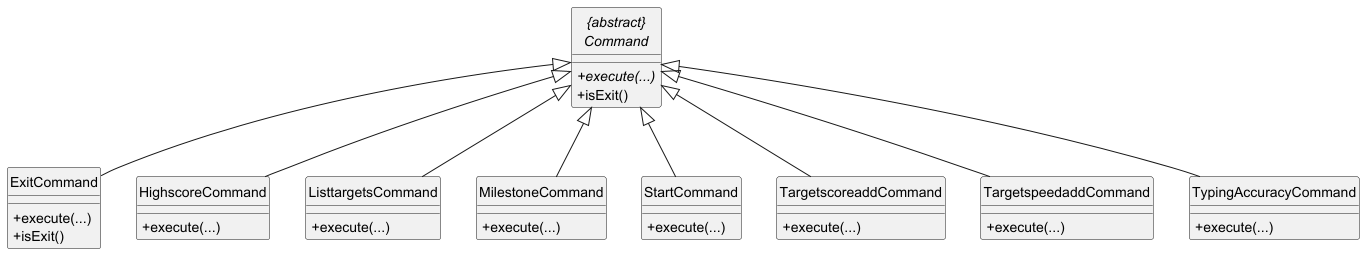

The diagram above was rendered by PlantUML. Its source (embedded in the PNG):
@startuml

hide circle
skinparam classAttributeIconSize 0

abstract "{abstract}\nCommand" {

    {abstract} +execute(...)
    +isExit()
    }

    class ExitCommand {
    +execute(...)
    +isExit()
    }
    class HighscoreCommand {
    +execute(...)
    }
    class ListtargetsCommand {
    +execute(...)
    }
    class MilestoneCommand {
    +execute(...)
    }
    class StartCommand {
    +execute(...)
    }
    class TargetscoreaddCommand {
    +execute(...)
    }
    class TargetspeedaddCommand {
    +execute(...)
    }
    class TypingAccuracyCommand {
    +execute(...)
    }

    "{abstract}\nCommand" <|-- ExitCommand
    "{abstract}\nCommand" <|-- HighscoreCommand
    "{abstract}\nCommand" <|-- ListtargetsCommand
    "{abstract}\nCommand" <|-- MilestoneCommand
    "{abstract}\nCommand" <|-- StartCommand
    "{abstract}\nCommand" <|-- TargetscoreaddCommand
    "{abstract}\nCommand" <|-- TargetspeedaddCommand
    "{abstract}\nCommand" <|-- TypingAccuracyCommand
@enduml